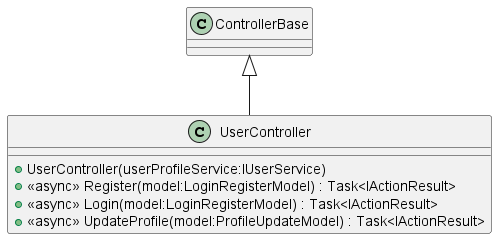

The diagram above was rendered by PlantUML. Its source (embedded in the PNG):
@startuml
class UserController {
    + UserController(userProfileService:IUserService)
    + <<async>> Register(model:LoginRegisterModel) : Task<IActionResult>
    + <<async>> Login(model:LoginRegisterModel) : Task<IActionResult>
    + <<async>> UpdateProfile(model:ProfileUpdateModel) : Task<IActionResult>
}
ControllerBase <|-- UserController
@enduml